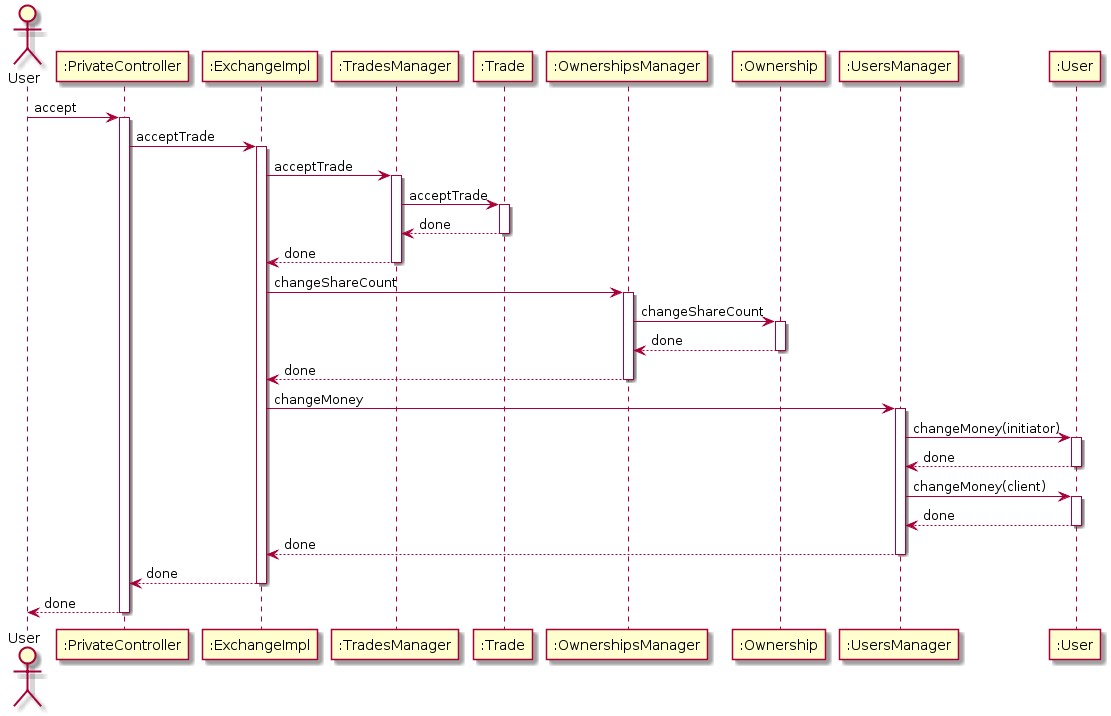

The diagram above was rendered by PlantUML. Its source (embedded in the PNG):
@startuml
actor User
participant ":PrivateController" as A
participant ":ExchangeImpl" as B
participant ":TradesManager" as C
participant ":Trade" as D
participant ":OwnershipsManager" as E
participant ":Ownership" as F
participant ":UsersManager" as G
participant ":User" as H

User -> A: accept
activate A

A -> B: acceptTrade
activate B

B -> C: acceptTrade
activate C

C -> D: acceptTrade
activate D

D --> C: done
deactivate D

C --> B: done
deactivate C

B -> E: changeShareCount
activate E

E -> F: changeShareCount
activate F

F --> E: done
deactivate F

E --> B: done
deactivate E


B -> G: changeMoney
activate G

G -> H: changeMoney(initiator)
activate H

H --> G: done
deactivate H

G -> H: changeMoney(client)
activate H

H --> G: done
deactivate H

G --> B: done
deactivate G



B --> A: done
deactivate B

A --> User: done
deactivate A
@enduml